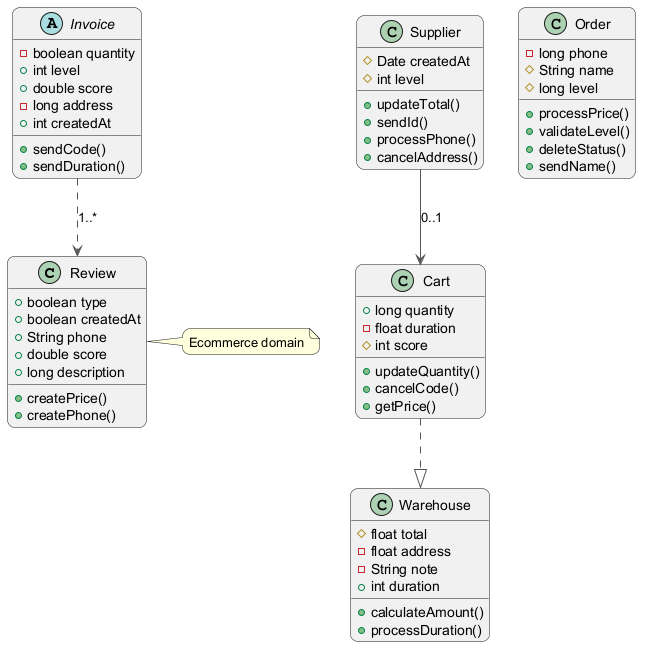

The diagram above was rendered by PlantUML. Its source (embedded in the PNG):
@startuml
skinparam backgroundColor #FFFFFF
skinparam roundCorner 15
skinparam ArrowColor #555555
class Review {
  +boolean type
  +boolean createdAt
  +String phone
  +double score
  +long description
  +createPrice()
  +createPhone()
}
class Supplier {
  #Date createdAt
  #int level
  +updateTotal()
  +sendId()
  +processPhone()
  +cancelAddress()
}
class Cart {
  +long quantity
  -float duration
  #int score
  +updateQuantity()
  +cancelCode()
  +getPrice()
}
class Order {
  -long phone
  #String name
  #long level
  +processPrice()
  +validateLevel()
  +deleteStatus()
  +sendName()
}
class Warehouse {
  #float total
  -float address
  -String note
  +int duration
  +calculateAmount()
  +processDuration()
}
abstract class Invoice {
  -boolean quantity
  +int level
  +double score
  -long address
  +int createdAt
  +sendCode()
  +sendDuration()
}
Invoice ..> Review : "1..*"
Cart ..|> Warehouse
Supplier --> Cart : "0..1"
note right of Review : Ecommerce domain
@enduml